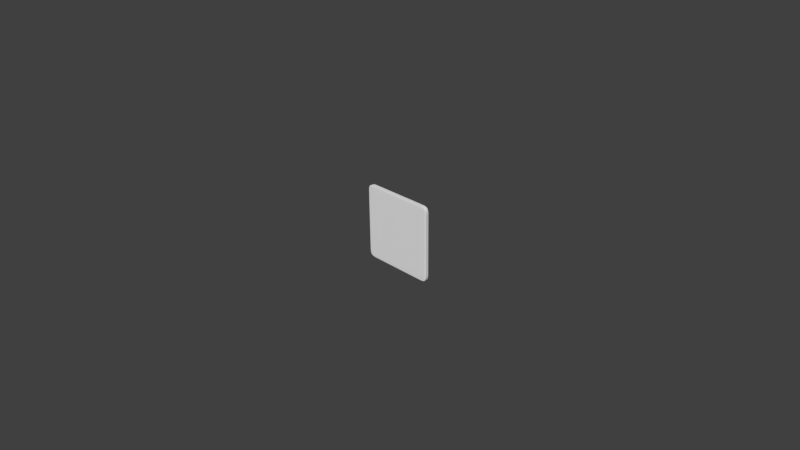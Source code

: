 # Source: panel.blend  (saved by Blender 2.72.0; exported with 4.5.12 LTS)
import bpy
from mathutils import Matrix  # noqa: F401  (used for matrix-valued properties, if any)

bpy.ops.wm.read_factory_settings(use_empty=True)
scene = bpy.context.scene
scene.name = 'Scene'

# ---- collections
col_collection_1 = bpy.data.collections.new('Collection 1'); scene.collection.children.link(col_collection_1)

# ---- materials (node trees are filled in below, after node groups)
mat_material = bpy.data.materials.new('Material')
mat_material.alpha_threshold = 0.0
mat_material.use_transparent_shadow = False
mat_material.roughness = 0.5
mat_material.line_color = (0.0, 0.0, 0.0, 1.0)

# ---- material node trees

# ---- world
world_world = bpy.data.worlds.new('World'); scene.world = world_world
world_world.color = (0.05088, 0.05088, 0.05088)
world_world.use_sun_shadow = False
world_world.sun_shadow_jitter_overblur = 0.0
world_world.cycles.sampling_method = 'MANUAL'
world_world.cycles.sample_map_resolution = 256

# ---- cameras
cam_camera = bpy.data.cameras.new('Camera')
cam_camera.clip_end = 100.0
cam_camera.lens = 35.0
cam_camera.sensor_width = 32.0
cam_camera.sensor_height = 18.0
cam_camera.ortho_scale = 7.314
cam_camera.dof.focus_distance = 0.0
cam_camera.dof.aperture_fstop = 128.0

# ---- meshes
me_cube = bpy.data.meshes.new('Cube')
me_cube.from_pydata([(0.9262, -1.378e-07, 0.000959), (0.8969, -2.57e-07, -0.0009942), (0.9516, -1.974e-07, 0.006818), (0.926, -0.04208, 0.002858), (0.9262, -0.04063, 0.000959), (0.9509, -0.04205, 0.008554), (0.9255, -0.04332, 0.008554), (0.8969, -0.04209, 0.000959), (0.8969, -0.04063, -0.0009942), (0.9516, -0.04063, 0.006818), (0.9486, -0.04321, 0.01376), (0.8969, -0.04336, 0.006818), (0.05532, -0.04208, 0.002858), (0.08443, -0.04209, 0.000959), (0.05589, -0.04332, 0.008554), (0.0305, -0.04205, 0.008554), (0.05513, -0.04063, 0.000959), (0.08443, -0.04063, -0.0009942), (0.08443, -0.04336, 0.006818), (0.03278, -0.04321, 0.01376), (0.02974, -0.04063, 0.006818), (0.05513, -1.974e-07, 0.000959), (0.08443, -1.974e-07, -0.0009942), (0.02974, -1.974e-07, 0.006818), (0.9262, -2.57e-07, 0.9971), (0.8969, -2.57e-07, 0.999), (0.9516, -2.57e-07, 0.9912), (0.05513, -2.57e-07, 0.9971), (0.08443, -2.57e-07, 0.999), (0.02974, -2.57e-07, 0.9912), (0.05532, -0.04208, 0.9952), (0.05513, -0.04063, 0.9971), (0.0305, -0.04205, 0.9895), (0.05589, -0.04332, 0.9895), (0.08443, -0.04209, 0.9971), (0.08443, -0.04063, 0.999), (0.02974, -0.04063, 0.9912), (0.03278, -0.04321, 0.9842), (0.08443, -0.04336, 0.9912), (0.926, -0.04208, 0.9952), (0.8969, -0.04209, 0.9971), (0.9255, -0.04332, 0.9895), (0.9509, -0.04205, 0.9895), (0.9262, -0.04063, 0.9971), (0.8969, -0.04063, 0.999), (0.8969, -0.04336, 0.9912), (0.9486, -0.04321, 0.9842), (0.9516, -0.04063, 0.9912), (0.9887, -1.974e-07, 0.06346), (0.9907, -1.974e-07, 0.09276), (0.9829, -1.974e-07, 0.03807), (0.9887, -2.57e-07, 0.9346), (0.9907, -2.57e-07, 0.9053), (0.9829, -2.57e-07, 0.9599), (0.9868, -0.04208, 0.9344), (0.9887, -0.04063, 0.9346), (0.9811, -0.04205, 0.9592), (0.9811, -0.04332, 0.9338), (0.9887, -0.04209, 0.9053), (0.9907, -0.04063, 0.9053), (0.9829, -0.04063, 0.9599), (0.9759, -0.04321, 0.9569), (0.9829, -0.04336, 0.9053), (0.9868, -0.04208, 0.06365), (0.9887, -0.04209, 0.09276), (0.9811, -0.04332, 0.06422), (0.9811, -0.04205, 0.03883), (0.9887, -0.04063, 0.06346), (0.9907, -0.04063, 0.09276), (0.9829, -0.04336, 0.09276), (0.9759, -0.04321, 0.04111), (0.9829, -0.04063, 0.03807), (0.926, -0.04512, 0.06365), (0.8969, -0.04522, 0.06346), (0.9255, -0.04484, 0.03883), (0.9509, -0.04484, 0.06422), (0.9262, -0.04522, 0.09276), (0.8969, -0.04531, 0.09276), (0.8969, -0.04492, 0.03807), (0.9486, -0.04457, 0.04111), (0.9516, -0.04492, 0.09276), (0.926, -0.04512, 0.9344), (0.9262, -0.04522, 0.9053), (0.9509, -0.04484, 0.9338), (0.9255, -0.04484, 0.9592), (0.8969, -0.04522, 0.9346), (0.8969, -0.04531, 0.9053), (0.9516, -0.04492, 0.9053), (0.9486, -0.04457, 0.9569), (0.8969, -0.04492, 0.9599), (0.05532, -0.04512, 0.9344), (0.08443, -0.04522, 0.9346), (0.05589, -0.04484, 0.9592), (0.0305, -0.04484, 0.9338), (0.05513, -0.04522, 0.9053), (0.08443, -0.04531, 0.9053), (0.08443, -0.04492, 0.9599), (0.03278, -0.04457, 0.9569), (0.02974, -0.04492, 0.9053), (0.05532, -0.04512, 0.06365), (0.05513, -0.04522, 0.09276), (0.0305, -0.04484, 0.06422), (0.05589, -0.04484, 0.03883), (0.08443, -0.04522, 0.06346), (0.08443, -0.04531, 0.09276), (0.02974, -0.04492, 0.09276), (0.03278, -0.04457, 0.04111), (0.08443, -0.04492, 0.03807), (-0.005466, -0.04208, 0.06365), (-0.007365, -0.04063, 0.06346), (0.0002303, -0.04205, 0.03883), (0.0002303, -0.04332, 0.06422), (-0.007365, -0.04209, 0.09276), (-0.009318, -0.04063, 0.09276), (-0.001506, -0.04063, 0.03807), (0.005439, -0.04321, 0.04111), (-0.001506, -0.04336, 0.09276), (-0.005467, -0.04208, 0.9344), (-0.007365, -0.04209, 0.9053), (0.0002301, -0.04332, 0.9338), (0.0002301, -0.04205, 0.9592), (-0.007365, -0.04063, 0.9346), (-0.009318, -0.04063, 0.9053), (-0.001506, -0.04336, 0.9053), (0.005438, -0.04321, 0.9569), (-0.001506, -0.04063, 0.9599), (-0.007365, -1.378e-07, 0.9346), (-0.009318, -1.378e-07, 0.9053), (-0.001506, -2.57e-07, 0.9599), (-0.007365, -1.378e-07, 0.06346), (-0.009318, -1.378e-07, 0.09276), (-0.001506, -1.378e-07, 0.03807), (0.9712, -1.974e-07, 0.01854), (0.9712, -0.04063, 0.01854), (0.9698, -0.04203, 0.01992), (0.9656, -0.04313, 0.02407), (0.9471, -0.04406, 0.02407), (0.9251, -0.04427, 0.01992), (0.8969, -0.04434, 0.01854), (0.08443, -0.04434, 0.01854), (0.05627, -0.04427, 0.01992), (0.0343, -0.04406, 0.02407), (0.9656, -0.04406, 0.04263), (0.9698, -0.04427, 0.0646), (0.9712, -0.04434, 0.09276), (0.9712, -0.04434, 0.9053), (0.9698, -0.04427, 0.9334), (0.9656, -0.04406, 0.9554), (0.01575, -0.04313, 0.02407), (0.0116, -0.04203, 0.01992), (0.01021, -0.04063, 0.01854), (0.01021, -1.378e-07, 0.01854), (0.01575, -0.04406, 0.04263), (0.0116, -0.04427, 0.0646), (0.01021, -0.04434, 0.09276), (0.01021, -0.04434, 0.9053), (0.0116, -0.04427, 0.9334), (0.01575, -0.04406, 0.9554), (0.9712, -2.57e-07, 0.9795), (0.9712, -0.04063, 0.9795), (0.9698, -0.04203, 0.9781), (0.9656, -0.04313, 0.9739), (0.9471, -0.04406, 0.9739), (0.9251, -0.04427, 0.9781), (0.8969, -0.04434, 0.9795), (0.08443, -0.04434, 0.9795), (0.05627, -0.04427, 0.9781), (0.0343, -0.04406, 0.9739), (0.01575, -0.04313, 0.9739), (0.0116, -0.04203, 0.9781), (0.01021, -0.04063, 0.9795), (0.01021, -2.57e-07, 0.9795), (0.96, -0.04378, 0.02968), (0.02135, -0.04378, 0.02968), (0.96, -0.04378, 0.9683), (0.02135, -0.04378, 0.9683)], [], [(4, 0, 2, 9), (26, 24, 43, 47), (3, 7, 8, 4), (3, 4, 9, 5), (5, 9, 133, 134), (3, 5, 10, 6), (6, 10, 136, 137), (5, 134, 135, 10), (10, 135, 172, 136), (3, 6, 11, 7), (6, 137, 138, 11), (21, 16, 20, 23), (113, 112, 118, 122), (18, 13, 7, 11), (20, 150, 151, 23), (12, 16, 17, 13), (12, 13, 18, 14), (14, 18, 139, 140), (12, 14, 19, 15), (15, 19, 148, 149), (14, 140, 141, 19), (19, 141, 173, 148), (12, 15, 20, 16), (15, 149, 150, 20), (138, 139, 18, 11), (80, 144, 145, 87), (31, 35, 28, 27), (86, 95, 104, 77), (30, 34, 35, 31), (30, 31, 36, 32), (32, 36, 170, 169), (30, 32, 37, 33), (33, 37, 167, 166), (32, 169, 168, 37), (37, 168, 175, 167), (30, 33, 38, 34), (33, 166, 165, 38), (40, 44, 35, 34), (164, 45, 38, 165), (17, 8, 7, 13), (39, 43, 44, 40), (39, 40, 45, 41), (41, 45, 164, 163), (39, 41, 46, 42), (42, 46, 161, 160), (41, 163, 162, 46), (46, 162, 174, 161), (39, 42, 47, 43), (42, 160, 159, 47), (170, 36, 29, 171), (40, 34, 38, 45), (53, 158, 159, 60), (2, 132, 133, 9), (58, 62, 69, 64), (58, 64, 68, 59), (59, 68, 49, 52), (54, 58, 59, 55), (54, 55, 60, 56), (56, 60, 159, 160), (54, 56, 61, 57), (57, 61, 147, 146), (56, 160, 161, 61), (61, 161, 174, 147), (54, 57, 62, 58), (57, 146, 145, 62), (103, 73, 77, 104), (144, 69, 62, 145), (63, 67, 68, 64), (63, 64, 69, 65), (65, 69, 144, 143), (63, 65, 70, 66), (66, 70, 135, 134), (65, 143, 142, 70), (70, 142, 172, 135), (63, 66, 71, 67), (66, 134, 133, 71), (1, 0, 4, 8), (67, 48, 49, 68), (73, 103, 107, 78), (78, 107, 139, 138), (72, 76, 77, 73), (72, 73, 78, 74), (74, 78, 138, 137), (72, 74, 79, 75), (75, 79, 142, 143), (74, 137, 136, 79), (79, 136, 172, 142), (72, 75, 80, 76), (75, 143, 144, 80), (89, 96, 91, 85), (86, 85, 91, 95), (89, 164, 165, 96), (154, 105, 98, 155), (76, 82, 86, 77), (114, 109, 129, 131), (81, 85, 86, 82), (81, 82, 87, 83), (83, 87, 145, 146), (81, 83, 88, 84), (84, 88, 162, 163), (83, 146, 147, 88), (88, 147, 174, 162), (81, 84, 89, 85), (84, 163, 164, 89), (100, 94, 98, 105), (90, 94, 95, 91), (90, 91, 96, 92), (92, 96, 165, 166), (90, 92, 97, 93), (93, 97, 157, 156), (92, 166, 167, 97), (97, 167, 175, 157), (90, 93, 98, 94), (93, 156, 155, 98), (158, 26, 47, 159), (99, 103, 104, 100), (99, 100, 105, 101), (101, 105, 154, 153), (99, 101, 106, 102), (102, 106, 141, 140), (101, 153, 152, 106), (106, 152, 173, 141), (99, 102, 107, 103), (102, 140, 139, 107), (131, 151, 150, 114), (22, 1, 8, 17), (108, 112, 113, 109), (108, 109, 114, 110), (110, 114, 150, 149), (108, 110, 115, 111), (111, 115, 152, 153), (110, 149, 148, 115), (115, 148, 173, 152), (108, 111, 116, 112), (111, 153, 154, 116), (121, 126, 127, 122), (117, 121, 122, 118), (117, 118, 123, 119), (119, 123, 155, 156), (117, 119, 124, 120), (120, 124, 168, 169), (119, 156, 157, 124), (124, 157, 175, 168), (117, 120, 125, 121), (120, 169, 170, 125), (154, 155, 123, 116), (21, 22, 17, 16), (113, 130, 129, 109), (116, 123, 118, 112), (60, 55, 51, 53), (55, 59, 52, 51), (127, 130, 113, 122), (67, 71, 50, 48), (170, 171, 128, 125), (28, 35, 44, 25), (29, 36, 31, 27), (80, 87, 82, 76), (132, 50, 71, 133), (100, 104, 95, 94), (44, 43, 24, 25), (128, 126, 121, 125)])
_uv = me_cube.uv_layers.new(name='UVMap')
_uv.uv.foreach_set('vector', [0.3489, 0.5386, 0.3489, 0.9614, 0.3403, 0.9614, 0.3403, 0.5386, 0.3255, 0.9614, 0.3166, 0.9614, 0.3166, 0.5386, 0.3255, 0.5386, 0.349, 0.5235, 0.359, 0.5234, 0.359, 0.5386, 0.3489, 0.5386, 0.349, 0.5235, 0.3489, 0.5386, 0.3403, 0.5386, 0.3406, 0.5238, 0.3406, 0.5238, 0.3403, 0.5386, 0.3339, 0.5386, 0.3344, 0.524, 0.349, 0.5235, 0.3406, 0.5238, 0.3416, 0.5117, 0.3494, 0.5106, 0.3494, 0.5106, 0.3416, 0.5117, 0.3424, 0.5029, 0.3499, 0.5007, 0.3406, 0.5238, 0.3344, 0.524, 0.336, 0.5125, 0.3416, 0.5117, 0.3416, 0.5117, 0.336, 0.5125, 0.3381, 0.5058, 0.3424, 0.5029, 0.349, 0.5235, 0.3494, 0.5106, 0.3592, 0.5102, 0.359, 0.5234, 0.3494, 0.5106, 0.3499, 0.5007, 0.3596, 0.5, 0.3592, 0.5102, 0.6505, 0.9614, 0.6505, 0.5386, 0.6594, 0.5386, 0.6594, 0.9614, 0.975, 0.4614, 0.9749, 0.4766, 0.694, 0.4766, 0.6941, 0.4614, 0.6405, 0.5102, 0.6403, 0.5234, 0.359, 0.5234, 0.3592, 0.5102, 0.6594, 0.5386, 0.6665, 0.5386, 0.6665, 0.9614, 0.6594, 0.9614, 0.6504, 0.5235, 0.6505, 0.5386, 0.6403, 0.5386, 0.6403, 0.5234, 0.6504, 0.5235, 0.6403, 0.5234, 0.6405, 0.5102, 0.6504, 0.5106, 0.6504, 0.5106, 0.6405, 0.5102, 0.6408, 0.5, 0.6506, 0.5007, 0.6504, 0.5235, 0.6504, 0.5106, 0.6586, 0.5117, 0.6592, 0.5238, 0.6592, 0.5238, 0.6586, 0.5117, 0.6648, 0.5125, 0.6661, 0.524, 0.6504, 0.5106, 0.6506, 0.5007, 0.6584, 0.5029, 0.6586, 0.5117, 0.6586, 0.5117, 0.6584, 0.5029, 0.663, 0.5058, 0.6648, 0.5125, 0.6504, 0.5235, 0.6592, 0.5238, 0.6594, 0.5386, 0.6505, 0.5386, 0.6592, 0.5238, 0.6661, 0.524, 0.6665, 0.5386, 0.6594, 0.5386, 0.3596, 0.5, 0.6408, 0.5, 0.6405, 0.5102, 0.3592, 0.5102, 0.006786, 0.4614, 2.071e-08, 0.4614, 0.0, 0.03862, 0.006786, 0.03862, 0.01503, 0.5386, 0.02511, 0.5386, 0.02511, 0.9614, 0.01503, 0.9614, 0.02579, 0.03862, 0.3081, 0.03862, 0.3081, 0.4614, 0.02579, 0.4614, 0.01515, 0.5235, 0.02517, 0.5234, 0.02511, 0.5386, 0.01503, 0.5386, 0.01515, 0.5235, 0.01503, 0.5386, 0.006412, 0.5386, 0.006727, 0.5238, 0.006727, 0.5238, 0.006412, 0.5386, 0.0, 0.5386, 0.0005201, 0.524, 0.01515, 0.5235, 0.006727, 0.5238, 0.007671, 0.5117, 0.01552, 0.5106, 0.01552, 0.5106, 0.007671, 0.5117, 0.008504, 0.5029, 0.01599, 0.5007, 0.006727, 0.5238, 0.0005201, 0.524, 0.002081, 0.5125, 0.007671, 0.5117, 0.007671, 0.5117, 0.002081, 0.5125, 0.004188, 0.5058, 0.008504, 0.5029, 0.01515, 0.5235, 0.01552, 0.5106, 0.02534, 0.5102, 0.02517, 0.5234, 0.01552, 0.5106, 0.01599, 0.5007, 0.02569, 0.5, 0.02534, 0.5102, 0.3064, 0.5234, 0.3064, 0.5386, 0.02511, 0.5386, 0.02517, 0.5234, 0.307, 0.5, 0.3066, 0.5102, 0.02534, 0.5102, 0.02569, 0.5, 0.6403, 0.5386, 0.359, 0.5386, 0.359, 0.5234, 0.6403, 0.5234, 0.3166, 0.5235, 0.3166, 0.5386, 0.3064, 0.5386, 0.3064, 0.5234, 0.3166, 0.5235, 0.3064, 0.5234, 0.3066, 0.5102, 0.3165, 0.5106, 0.3165, 0.5106, 0.3066, 0.5102, 0.307, 0.5, 0.3167, 0.5007, 0.3166, 0.5235, 0.3165, 0.5106, 0.3247, 0.5117, 0.3253, 0.5238, 0.3253, 0.5238, 0.3247, 0.5117, 0.3309, 0.5125, 0.3322, 0.524, 0.3165, 0.5106, 0.3167, 0.5007, 0.3245, 0.5029, 0.3247, 0.5117, 0.3247, 0.5117, 0.3245, 0.5029, 0.3291, 0.5058, 0.3309, 0.5125, 0.3166, 0.5235, 0.3253, 0.5238, 0.3255, 0.5386, 0.3166, 0.5386, 0.3253, 0.5238, 0.3322, 0.524, 0.3326, 0.5386, 0.3255, 0.5386, 0.0, 0.5386, 0.006412, 0.5386, 0.006412, 0.9614, 2.071e-08, 0.9614, 0.3064, 0.5234, 0.02517, 0.5234, 0.02534, 0.5102, 0.3066, 0.5102, 0.6729, 0.9614, 0.6665, 0.9614, 0.6665, 0.5386, 0.6729, 0.5386, 0.3403, 0.9614, 0.3339, 0.9614, 0.3339, 0.5386, 0.3403, 0.5386, 0.6917, 0.5234, 0.6919, 0.5102, 0.9731, 0.5102, 0.973, 0.5234, 0.6917, 0.5234, 0.973, 0.5234, 0.9729, 0.5386, 0.6916, 0.5386, 0.6916, 0.5386, 0.9729, 0.5386, 0.9729, 0.9614, 0.6916, 0.9614, 0.6817, 0.5235, 0.6917, 0.5234, 0.6916, 0.5386, 0.6816, 0.5386, 0.6817, 0.5235, 0.6816, 0.5386, 0.6729, 0.5386, 0.6733, 0.5238, 0.6733, 0.5238, 0.6729, 0.5386, 0.6665, 0.5386, 0.667, 0.524, 0.6817, 0.5235, 0.6733, 0.5238, 0.6742, 0.5117, 0.682, 0.5106, 0.682, 0.5106, 0.6742, 0.5117, 0.675, 0.5029, 0.6825, 0.5007, 0.6733, 0.5238, 0.667, 0.524, 0.6686, 0.5125, 0.6742, 0.5117, 0.6742, 0.5117, 0.6686, 0.5125, 0.6707, 0.5058, 0.675, 0.5029, 0.6817, 0.5235, 0.682, 0.5106, 0.6919, 0.5102, 0.6917, 0.5234, 0.682, 0.5106, 0.6825, 0.5007, 0.6922, 0.5, 0.6919, 0.5102, 0.3081, 0.4766, 0.02579, 0.4766, 0.02579, 0.4614, 0.3081, 0.4614, 0.9735, 0.5, 0.9731, 0.5102, 0.6919, 0.5102, 0.6922, 0.5, 0.9831, 0.5235, 0.9831, 0.5386, 0.9729, 0.5386, 0.973, 0.5234, 0.9831, 0.5235, 0.973, 0.5234, 0.9731, 0.5102, 0.9831, 0.5106, 0.9831, 0.5106, 0.9731, 0.5102, 0.9735, 0.5, 0.9833, 0.5007, 0.9831, 0.5235, 0.9831, 0.5106, 0.9912, 0.5117, 0.9919, 0.5238, 0.9919, 0.5238, 0.9912, 0.5117, 0.9974, 0.5125, 0.9987, 0.524, 0.9831, 0.5106, 0.9833, 0.5007, 0.991, 0.5029, 0.9912, 0.5117, 0.9912, 0.5117, 0.991, 0.5029, 0.9957, 0.5058, 0.9974, 0.5125, 0.9831, 0.5235, 0.9919, 0.5238, 0.9921, 0.5386, 0.9831, 0.5386, 0.9919, 0.5238, 0.9987, 0.524, 0.9992, 0.5386, 0.9921, 0.5386, 0.359, 0.9614, 0.3489, 0.9614, 0.3489, 0.5386, 0.359, 0.5386, 0.9831, 0.5386, 0.9831, 0.9614, 0.9729, 0.9614, 0.9729, 0.5386, 0.02579, 0.4766, 0.3081, 0.4766, 0.3081, 0.4898, 0.02579, 0.4898, 0.02579, 0.4898, 0.3081, 0.4898, 0.3081, 0.5, 0.02579, 0.5, 0.01567, 0.4765, 0.01561, 0.4614, 0.02579, 0.4614, 0.02579, 0.4766, 0.01567, 0.4765, 0.02579, 0.4766, 0.02579, 0.4898, 0.01587, 0.4894, 0.01587, 0.4894, 0.02579, 0.4898, 0.02579, 0.5, 0.016, 0.4993, 0.01567, 0.4765, 0.01587, 0.4894, 0.007842, 0.4883, 0.00705, 0.4762, 0.00705, 0.4762, 0.007842, 0.4883, 0.001923, 0.4875, 0.0004807, 0.476, 0.01587, 0.4894, 0.016, 0.4993, 0.00837, 0.4971, 0.007842, 0.4883, 0.007842, 0.4883, 0.00837, 0.4971, 0.003871, 0.4942, 0.001923, 0.4875, 0.01567, 0.4765, 0.00705, 0.4762, 0.006786, 0.4614, 0.01561, 0.4614, 0.00705, 0.4762, 0.0004807, 0.476, 2.071e-08, 0.4614, 0.006786, 0.4614, 0.02579, 0.01016, 0.3081, 0.01016, 0.3081, 0.02337, 0.02579, 0.02337, 0.02579, 0.03862, 0.02579, 0.02337, 0.3081, 0.02337, 0.3081, 0.03862, 0.02579, 0.01016, 0.02579, 1.551e-07, 0.3081, 0.0, 0.3081, 0.01016, 0.3339, 0.4614, 0.3271, 0.4614, 0.3271, 0.03862, 0.3339, 0.03862, 0.01561, 0.4614, 0.01561, 0.03862, 0.02579, 0.03862, 0.02579, 0.4614, 0.9937, 0.4614, 0.9851, 0.4614, 0.9851, 0.03862, 0.9937, 0.03862, 0.01567, 0.02347, 0.02579, 0.02337, 0.02579, 0.03862, 0.01561, 0.03862, 0.01567, 0.02347, 0.01561, 0.03862, 0.006786, 0.03862, 0.00705, 0.02377, 0.00705, 0.02377, 0.006786, 0.03862, 0.0, 0.03862, 0.0004807, 0.02397, 0.01567, 0.02347, 0.00705, 0.02377, 0.007842, 0.01174, 0.01587, 0.01056, 0.01587, 0.01056, 0.007842, 0.01174, 0.00837, 0.00288, 0.016, 0.00072, 0.00705, 0.02377, 0.0004807, 0.02397, 0.001923, 0.01253, 0.007842, 0.01174, 0.007842, 0.01174, 0.001923, 0.01253, 0.003871, 0.005797, 0.00837, 0.00288, 0.01567, 0.02347, 0.01587, 0.01056, 0.02579, 0.01016, 0.02579, 0.02337, 0.01587, 0.01056, 0.016, 0.00072, 0.02579, 1.551e-07, 0.02579, 0.01016, 0.3183, 0.4614, 0.3183, 0.03862, 0.3271, 0.03862, 0.3271, 0.4614, 0.3182, 0.02347, 0.3183, 0.03862, 0.3081, 0.03862, 0.3081, 0.02337, 0.3182, 0.02347, 0.3081, 0.02337, 0.3081, 0.01016, 0.318, 0.01056, 0.318, 0.01056, 0.3081, 0.01016, 0.3081, 0.0, 0.3179, 0.0007198, 0.3182, 0.02347, 0.318, 0.01056, 0.326, 0.01174, 0.3268, 0.02377, 0.3268, 0.02377, 0.326, 0.01174, 0.332, 0.01253, 0.3334, 0.02397, 0.318, 0.01056, 0.3179, 0.0007198, 0.3255, 0.002879, 0.326, 0.01174, 0.326, 0.01174, 0.3255, 0.002879, 0.33, 0.005796, 0.332, 0.01253, 0.3182, 0.02347, 0.3268, 0.02377, 0.3271, 0.03862, 0.3183, 0.03862, 0.3268, 0.02377, 0.3334, 0.02397, 0.3339, 0.03862, 0.3271, 0.03862, 0.3326, 0.9614, 0.3255, 0.9614, 0.3255, 0.5386, 0.3326, 0.5386, 0.3182, 0.4765, 0.3081, 0.4766, 0.3081, 0.4614, 0.3183, 0.4614, 0.3182, 0.4765, 0.3183, 0.4614, 0.3271, 0.4614, 0.3268, 0.4762, 0.3268, 0.4762, 0.3271, 0.4614, 0.3339, 0.4614, 0.3334, 0.476, 0.3182, 0.4765, 0.3268, 0.4762, 0.326, 0.4883, 0.318, 0.4894, 0.318, 0.4894, 0.326, 0.4883, 0.3255, 0.4971, 0.3179, 0.4993, 0.3268, 0.4762, 0.3334, 0.476, 0.332, 0.4875, 0.326, 0.4883, 0.326, 0.4883, 0.332, 0.4875, 0.33, 0.4942, 0.3255, 0.4971, 0.3182, 0.4765, 0.318, 0.4894, 0.3081, 0.4898, 0.3081, 0.4766, 0.318, 0.4894, 0.3179, 0.4993, 0.3081, 0.5, 0.3081, 0.4898, 0.9937, 0.03862, 1.0, 0.03862, 1.0, 0.4614, 0.9937, 0.4614, 0.6403, 0.9614, 0.359, 0.9614, 0.359, 0.5386, 0.6403, 0.5386, 0.9849, 0.4765, 0.9749, 0.4766, 0.975, 0.4614, 0.9851, 0.4614, 0.9849, 0.4765, 0.9851, 0.4614, 0.9937, 0.4614, 0.9933, 0.4762, 0.9933, 0.4762, 0.9937, 0.4614, 1.0, 0.4614, 0.9995, 0.476, 0.9849, 0.4765, 0.9933, 0.4762, 0.9924, 0.4883, 0.9845, 0.4894, 0.9845, 0.4894, 0.9924, 0.4883, 0.9915, 0.4971, 0.984, 0.4993, 0.9933, 0.4762, 0.9995, 0.476, 0.9979, 0.4875, 0.9924, 0.4883, 0.9924, 0.4883, 0.9979, 0.4875, 0.9958, 0.4942, 0.9915, 0.4971, 0.9849, 0.4765, 0.9845, 0.4894, 0.9747, 0.4898, 0.9749, 0.4766, 0.9845, 0.4894, 0.984, 0.4993, 0.9743, 0.5, 0.9747, 0.4898, 0.6839, 0.4614, 0.6839, 0.03862, 0.6941, 0.03862, 0.6941, 0.4614, 0.6839, 0.4765, 0.6839, 0.4614, 0.6941, 0.4614, 0.694, 0.4766, 0.6839, 0.4765, 0.694, 0.4766, 0.6938, 0.4898, 0.6839, 0.4894, 0.6839, 0.4894, 0.6938, 0.4898, 0.6934, 0.5, 0.6836, 0.4993, 0.6839, 0.4765, 0.6839, 0.4894, 0.6757, 0.4883, 0.6751, 0.4762, 0.6751, 0.4762, 0.6757, 0.4883, 0.6695, 0.4875, 0.6682, 0.476, 0.6839, 0.4894, 0.6836, 0.4993, 0.6759, 0.4971, 0.6757, 0.4883, 0.6757, 0.4883, 0.6759, 0.4971, 0.6712, 0.4942, 0.6695, 0.4875, 0.6839, 0.4765, 0.6751, 0.4762, 0.6749, 0.4614, 0.6839, 0.4614, 0.6751, 0.4762, 0.6682, 0.476, 0.6678, 0.4614, 0.6749, 0.4614, 0.9743, 0.5, 0.6934, 0.5, 0.6938, 0.4898, 0.9747, 0.4898, 0.6505, 0.9614, 0.6403, 0.9614, 0.6403, 0.5386, 0.6505, 0.5386, 0.975, 0.4614, 0.975, 0.03862, 0.9851, 0.03862, 0.9851, 0.4614, 0.9747, 0.4898, 0.6938, 0.4898, 0.694, 0.4766, 0.9749, 0.4766, 0.6729, 0.5386, 0.6816, 0.5386, 0.6816, 0.9614, 0.6729, 0.9614, 0.6816, 0.5386, 0.6916, 0.5386, 0.6916, 0.9614, 0.6816, 0.9614, 0.6941, 0.03862, 0.975, 0.03862, 0.975, 0.4614, 0.6941, 0.4614, 0.9831, 0.5386, 0.9921, 0.5386, 0.9921, 0.9614, 0.9831, 0.9614, 0.6678, 0.4614, 0.6678, 0.03862, 0.6749, 0.03862, 0.6749, 0.4614, 0.02511, 0.9614, 0.02511, 0.5386, 0.3064, 0.5386, 0.3064, 0.9614, 0.006412, 0.9614, 0.006412, 0.5386, 0.01503, 0.5386, 0.01503, 0.9614, 0.006786, 0.4614, 0.006786, 0.03862, 0.01561, 0.03862, 0.01561, 0.4614, 0.9992, 0.9614, 0.9921, 0.9614, 0.9921, 0.5386, 0.9992, 0.5386, 0.3183, 0.4614, 0.3081, 0.4614, 0.3081, 0.03862, 0.3183, 0.03862, 0.3064, 0.5386, 0.3166, 0.5386, 0.3166, 0.9614, 0.3064, 0.9614, 0.6749, 0.03862, 0.6839, 0.03862, 0.6839, 0.4614, 0.6749, 0.4614])
me_cube.materials.append(mat_material)
me_cube.use_remesh_preserve_volume = False
me_cube.use_remesh_preserve_attributes = False
me_cube.use_mirror_vertex_groups = False
me_cube.update()

# ---- objects
ob_cube = bpy.data.objects.new('Cube', me_cube)
ob_camera = bpy.data.objects.new('Camera', cam_camera)

# ---- transforms, parenting, visibility, modifiers, constraints
ob_cube.location = (0.0, 0.0, 0.0)
ob_cube.lock_rotations_4d = False
ob_cube.empty_display_type = 'ARROWS'
ob_cube.lineart.crease_threshold = 0.0
ob_camera.location = (7.481, -6.508, 5.344)
ob_camera.rotation_euler = (1.109, 0.01082, 0.8149)
ob_camera.lock_rotations_4d = False
ob_camera.empty_display_type = 'ARROWS'
ob_camera.color = (0.0, 0.0, 0.0, 0.0)
ob_camera.display_type = 'WIRE'
ob_camera.lineart.crease_threshold = 0.0

# ---- collection membership
col_collection_1.objects.link(ob_cube)
col_collection_1.objects.link(ob_camera)

# ---- scene / render settings (as saved in the file)
scene.camera = ob_camera
scene.frame_start = 1; scene.frame_end = 250; scene.frame_set(1)
scene.render.engine = 'BLENDER_EEVEE_NEXT'
scene.render.resolution_percentage = 50
scene.render.dither_intensity = 0.0
scene.cycles.use_denoising = False
scene.cycles.samples = 10
scene.cycles.sampling_pattern = 'TABULATED_SOBOL'
scene.cycles.light_sampling_threshold = 0.0
scene.cycles.use_adaptive_sampling = False
scene.cycles.use_light_tree = False
scene.cycles.blur_glossy = 0.0
scene.cycles.pixel_filter_type = 'GAUSSIAN'
scene.cycles.sample_clamp_indirect = 0.0
scene.view_settings.view_transform = 'Standard'
bpy.context.view_layer.update()

# ---- added for rendering (the .blend has no usable light): sun
light_auto_sun = bpy.data.lights.new('AutoSun', 'SUN')
light_auto_sun.energy = 3.0
light_auto_sun.angle = 0.0523599
ob_auto_sun = bpy.data.objects.new('AutoSun', light_auto_sun)
scene.collection.objects.link(ob_auto_sun)
ob_auto_sun.rotation_euler = (0.872665, 0.174533, 0.523599)
bpy.context.view_layer.update()
